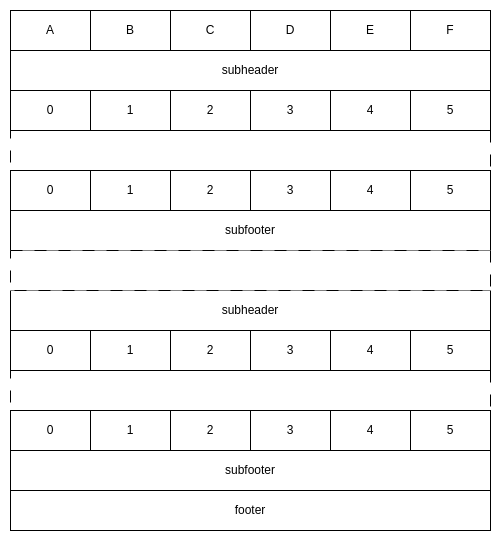

The diagram above was exported from draw.io. Its source (the exported page's mxGraphModel, read from the mxfile embedded in the PNG):
<mxGraphModel dx="2954" dy="1198" grid="1" gridSize="10" guides="1" tooltips="1" connect="1" arrows="1" fold="1" page="1" pageScale="1" pageWidth="850" pageHeight="1100" math="0" shadow="0">
  <root>
    <mxCell id="0" />
    <mxCell id="1" parent="0" />
    <mxCell id="4b0YMhMDfRMFi17QSmNa-38" value="A" style="rounded=0;whiteSpace=wrap;html=1;" parent="1" vertex="1">
      <mxGeometry x="10" y="10" width="80" height="40" as="geometry" />
    </mxCell>
    <mxCell id="4b0YMhMDfRMFi17QSmNa-39" value="subheader" style="rounded=0;whiteSpace=wrap;html=1;" parent="1" vertex="1">
      <mxGeometry x="10" y="50" width="480" height="40" as="geometry" />
    </mxCell>
    <mxCell id="4b0YMhMDfRMFi17QSmNa-40" value="B" style="rounded=0;whiteSpace=wrap;html=1;" parent="1" vertex="1">
      <mxGeometry x="90" y="10" width="80" height="40" as="geometry" />
    </mxCell>
    <mxCell id="4b0YMhMDfRMFi17QSmNa-41" value="C" style="rounded=0;whiteSpace=wrap;html=1;" parent="1" vertex="1">
      <mxGeometry x="170" y="10" width="80" height="40" as="geometry" />
    </mxCell>
    <mxCell id="4b0YMhMDfRMFi17QSmNa-42" value="D" style="rounded=0;whiteSpace=wrap;html=1;" parent="1" vertex="1">
      <mxGeometry x="250" y="10" width="80" height="40" as="geometry" />
    </mxCell>
    <mxCell id="4b0YMhMDfRMFi17QSmNa-43" value="E" style="rounded=0;whiteSpace=wrap;html=1;" parent="1" vertex="1">
      <mxGeometry x="330" y="10" width="80" height="40" as="geometry" />
    </mxCell>
    <mxCell id="4b0YMhMDfRMFi17QSmNa-44" value="F" style="rounded=0;whiteSpace=wrap;html=1;" parent="1" vertex="1">
      <mxGeometry x="410" y="10" width="80" height="40" as="geometry" />
    </mxCell>
    <mxCell id="4b0YMhMDfRMFi17QSmNa-45" value="" style="rounded=0;whiteSpace=wrap;html=1;dashed=1;dashPattern=12 12;" parent="1" vertex="1">
      <mxGeometry x="10" y="130" width="480" height="40" as="geometry" />
    </mxCell>
    <mxCell id="4b0YMhMDfRMFi17QSmNa-46" value="subfooter" style="rounded=0;whiteSpace=wrap;html=1;" parent="1" vertex="1">
      <mxGeometry x="10" y="210" width="480" height="40" as="geometry" />
    </mxCell>
    <mxCell id="4b0YMhMDfRMFi17QSmNa-47" value="subheader" style="rounded=0;whiteSpace=wrap;html=1;" parent="1" vertex="1">
      <mxGeometry x="10" y="290" width="480" height="40" as="geometry" />
    </mxCell>
    <mxCell id="4b0YMhMDfRMFi17QSmNa-48" value="" style="rounded=0;whiteSpace=wrap;html=1;dashed=1;dashPattern=12 12;" parent="1" vertex="1">
      <mxGeometry x="10" y="370" width="480" height="40" as="geometry" />
    </mxCell>
    <mxCell id="4b0YMhMDfRMFi17QSmNa-49" value="subfooter" style="rounded=0;whiteSpace=wrap;html=1;" parent="1" vertex="1">
      <mxGeometry x="10" y="450" width="480" height="40" as="geometry" />
    </mxCell>
    <mxCell id="4b0YMhMDfRMFi17QSmNa-50" value="footer" style="rounded=0;whiteSpace=wrap;html=1;" parent="1" vertex="1">
      <mxGeometry x="10" y="490" width="480" height="40" as="geometry" />
    </mxCell>
    <mxCell id="4b0YMhMDfRMFi17QSmNa-51" value="0" style="rounded=0;whiteSpace=wrap;html=1;" parent="1" vertex="1">
      <mxGeometry x="10" y="90" width="80" height="40" as="geometry" />
    </mxCell>
    <mxCell id="4b0YMhMDfRMFi17QSmNa-52" value="1" style="rounded=0;whiteSpace=wrap;html=1;" parent="1" vertex="1">
      <mxGeometry x="90" y="90" width="80" height="40" as="geometry" />
    </mxCell>
    <mxCell id="4b0YMhMDfRMFi17QSmNa-53" value="2" style="rounded=0;whiteSpace=wrap;html=1;" parent="1" vertex="1">
      <mxGeometry x="170" y="90" width="80" height="40" as="geometry" />
    </mxCell>
    <mxCell id="4b0YMhMDfRMFi17QSmNa-54" value="3" style="rounded=0;whiteSpace=wrap;html=1;" parent="1" vertex="1">
      <mxGeometry x="250" y="90" width="80" height="40" as="geometry" />
    </mxCell>
    <mxCell id="4b0YMhMDfRMFi17QSmNa-55" value="4" style="rounded=0;whiteSpace=wrap;html=1;" parent="1" vertex="1">
      <mxGeometry x="330" y="90" width="80" height="40" as="geometry" />
    </mxCell>
    <mxCell id="4b0YMhMDfRMFi17QSmNa-56" value="5" style="rounded=0;whiteSpace=wrap;html=1;" parent="1" vertex="1">
      <mxGeometry x="410" y="90" width="80" height="40" as="geometry" />
    </mxCell>
    <mxCell id="4b0YMhMDfRMFi17QSmNa-57" value="0" style="rounded=0;whiteSpace=wrap;html=1;" parent="1" vertex="1">
      <mxGeometry x="10" y="170" width="80" height="40" as="geometry" />
    </mxCell>
    <mxCell id="4b0YMhMDfRMFi17QSmNa-58" value="1" style="rounded=0;whiteSpace=wrap;html=1;" parent="1" vertex="1">
      <mxGeometry x="90" y="170" width="80" height="40" as="geometry" />
    </mxCell>
    <mxCell id="4b0YMhMDfRMFi17QSmNa-59" value="2" style="rounded=0;whiteSpace=wrap;html=1;" parent="1" vertex="1">
      <mxGeometry x="170" y="170" width="80" height="40" as="geometry" />
    </mxCell>
    <mxCell id="4b0YMhMDfRMFi17QSmNa-60" value="3" style="rounded=0;whiteSpace=wrap;html=1;" parent="1" vertex="1">
      <mxGeometry x="250" y="170" width="80" height="40" as="geometry" />
    </mxCell>
    <mxCell id="4b0YMhMDfRMFi17QSmNa-61" value="4" style="rounded=0;whiteSpace=wrap;html=1;" parent="1" vertex="1">
      <mxGeometry x="330" y="170" width="80" height="40" as="geometry" />
    </mxCell>
    <mxCell id="4b0YMhMDfRMFi17QSmNa-62" value="5" style="rounded=0;whiteSpace=wrap;html=1;" parent="1" vertex="1">
      <mxGeometry x="410" y="170" width="80" height="40" as="geometry" />
    </mxCell>
    <mxCell id="4b0YMhMDfRMFi17QSmNa-63" value="0" style="rounded=0;whiteSpace=wrap;html=1;" parent="1" vertex="1">
      <mxGeometry x="10" y="330" width="80" height="40" as="geometry" />
    </mxCell>
    <mxCell id="4b0YMhMDfRMFi17QSmNa-64" value="1" style="rounded=0;whiteSpace=wrap;html=1;" parent="1" vertex="1">
      <mxGeometry x="90" y="330" width="80" height="40" as="geometry" />
    </mxCell>
    <mxCell id="4b0YMhMDfRMFi17QSmNa-65" value="2" style="rounded=0;whiteSpace=wrap;html=1;" parent="1" vertex="1">
      <mxGeometry x="170" y="330" width="80" height="40" as="geometry" />
    </mxCell>
    <mxCell id="4b0YMhMDfRMFi17QSmNa-66" value="3" style="rounded=0;whiteSpace=wrap;html=1;" parent="1" vertex="1">
      <mxGeometry x="250" y="330" width="80" height="40" as="geometry" />
    </mxCell>
    <mxCell id="4b0YMhMDfRMFi17QSmNa-67" value="4" style="rounded=0;whiteSpace=wrap;html=1;" parent="1" vertex="1">
      <mxGeometry x="330" y="330" width="80" height="40" as="geometry" />
    </mxCell>
    <mxCell id="4b0YMhMDfRMFi17QSmNa-68" value="5" style="rounded=0;whiteSpace=wrap;html=1;" parent="1" vertex="1">
      <mxGeometry x="410" y="330" width="80" height="40" as="geometry" />
    </mxCell>
    <mxCell id="4b0YMhMDfRMFi17QSmNa-69" value="0" style="rounded=0;whiteSpace=wrap;html=1;" parent="1" vertex="1">
      <mxGeometry x="10" y="410" width="80" height="40" as="geometry" />
    </mxCell>
    <mxCell id="4b0YMhMDfRMFi17QSmNa-70" value="1" style="rounded=0;whiteSpace=wrap;html=1;" parent="1" vertex="1">
      <mxGeometry x="90" y="410" width="80" height="40" as="geometry" />
    </mxCell>
    <mxCell id="4b0YMhMDfRMFi17QSmNa-71" value="2" style="rounded=0;whiteSpace=wrap;html=1;" parent="1" vertex="1">
      <mxGeometry x="170" y="410" width="80" height="40" as="geometry" />
    </mxCell>
    <mxCell id="4b0YMhMDfRMFi17QSmNa-72" value="3" style="rounded=0;whiteSpace=wrap;html=1;" parent="1" vertex="1">
      <mxGeometry x="250" y="410" width="80" height="40" as="geometry" />
    </mxCell>
    <mxCell id="4b0YMhMDfRMFi17QSmNa-73" value="4" style="rounded=0;whiteSpace=wrap;html=1;" parent="1" vertex="1">
      <mxGeometry x="330" y="410" width="80" height="40" as="geometry" />
    </mxCell>
    <mxCell id="4b0YMhMDfRMFi17QSmNa-74" value="5" style="rounded=0;whiteSpace=wrap;html=1;" parent="1" vertex="1">
      <mxGeometry x="410" y="410" width="80" height="40" as="geometry" />
    </mxCell>
    <mxCell id="4b0YMhMDfRMFi17QSmNa-75" value="" style="rounded=0;whiteSpace=wrap;html=1;dashed=1;dashPattern=12 12;" parent="1" vertex="1">
      <mxGeometry x="10" y="250" width="480" height="40" as="geometry" />
    </mxCell>
  </root>
</mxGraphModel>